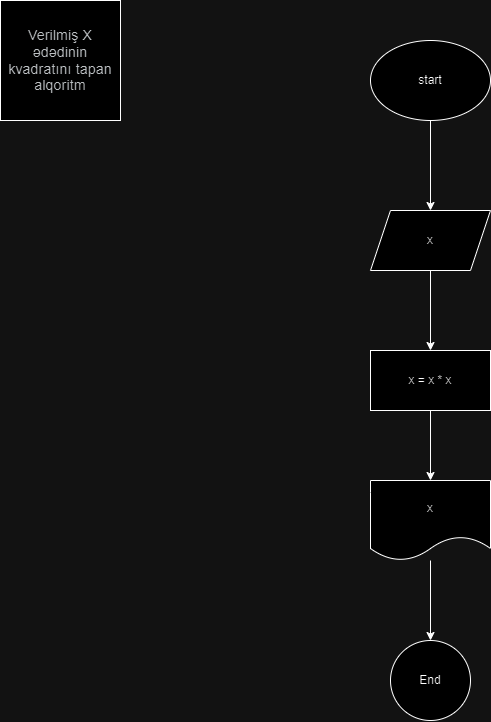

The diagram above was exported from draw.io. Its source (the exported page's mxGraphModel, read from the mxfile embedded in the PNG):
<mxGraphModel dx="1750" dy="928" grid="1" gridSize="10" guides="1" tooltips="1" connect="1" arrows="1" fold="1" page="1" pageScale="1" pageWidth="850" pageHeight="1100" math="0" shadow="0">
  <root>
    <mxCell id="0" />
    <mxCell id="1" parent="0" />
    <mxCell id="V5GRVrzDkejs55cc8zMC-1" value="&lt;span style=&quot;color: rgb(60, 64, 67); font-family: Roboto, Helvetica, Arial, sans-serif; font-size: 14px; letter-spacing: 0.2px; text-align: start; white-space-collapse: preserve-breaks; background-color: rgb(255, 255, 255);&quot;&gt;Verilmiş X ədədinin kvadratını tapan alqoritm&lt;/span&gt;" style="whiteSpace=wrap;html=1;aspect=fixed;" vertex="1" parent="1">
      <mxGeometry x="10" y="10" width="120" height="120" as="geometry" />
    </mxCell>
    <mxCell id="V5GRVrzDkejs55cc8zMC-78" value="" style="edgeStyle=orthogonalEdgeStyle;rounded=0;orthogonalLoop=1;jettySize=auto;html=1;" edge="1" parent="1" source="V5GRVrzDkejs55cc8zMC-76" target="V5GRVrzDkejs55cc8zMC-77">
      <mxGeometry relative="1" as="geometry" />
    </mxCell>
    <mxCell id="V5GRVrzDkejs55cc8zMC-76" value="start" style="ellipse;whiteSpace=wrap;html=1;" vertex="1" parent="1">
      <mxGeometry x="380" y="50" width="120" height="80" as="geometry" />
    </mxCell>
    <mxCell id="V5GRVrzDkejs55cc8zMC-80" value="" style="edgeStyle=orthogonalEdgeStyle;rounded=0;orthogonalLoop=1;jettySize=auto;html=1;" edge="1" parent="1" source="V5GRVrzDkejs55cc8zMC-77" target="V5GRVrzDkejs55cc8zMC-79">
      <mxGeometry relative="1" as="geometry" />
    </mxCell>
    <mxCell id="V5GRVrzDkejs55cc8zMC-77" value="x" style="shape=parallelogram;perimeter=parallelogramPerimeter;whiteSpace=wrap;html=1;fixedSize=1;" vertex="1" parent="1">
      <mxGeometry x="380" y="220" width="120" height="60" as="geometry" />
    </mxCell>
    <mxCell id="V5GRVrzDkejs55cc8zMC-82" value="" style="edgeStyle=orthogonalEdgeStyle;rounded=0;orthogonalLoop=1;jettySize=auto;html=1;" edge="1" parent="1" source="V5GRVrzDkejs55cc8zMC-79" target="V5GRVrzDkejs55cc8zMC-81">
      <mxGeometry relative="1" as="geometry" />
    </mxCell>
    <mxCell id="V5GRVrzDkejs55cc8zMC-79" value="x = x * x" style="whiteSpace=wrap;html=1;" vertex="1" parent="1">
      <mxGeometry x="380" y="360" width="120" height="60" as="geometry" />
    </mxCell>
    <mxCell id="V5GRVrzDkejs55cc8zMC-84" value="" style="edgeStyle=orthogonalEdgeStyle;rounded=0;orthogonalLoop=1;jettySize=auto;html=1;" edge="1" parent="1" source="V5GRVrzDkejs55cc8zMC-81" target="V5GRVrzDkejs55cc8zMC-83">
      <mxGeometry relative="1" as="geometry" />
    </mxCell>
    <mxCell id="V5GRVrzDkejs55cc8zMC-81" value="x" style="shape=document;whiteSpace=wrap;html=1;boundedLbl=1;" vertex="1" parent="1">
      <mxGeometry x="380" y="490" width="120" height="80" as="geometry" />
    </mxCell>
    <mxCell id="V5GRVrzDkejs55cc8zMC-83" value="End" style="ellipse;whiteSpace=wrap;html=1;" vertex="1" parent="1">
      <mxGeometry x="400" y="650" width="80" height="80" as="geometry" />
    </mxCell>
  </root>
</mxGraphModel>